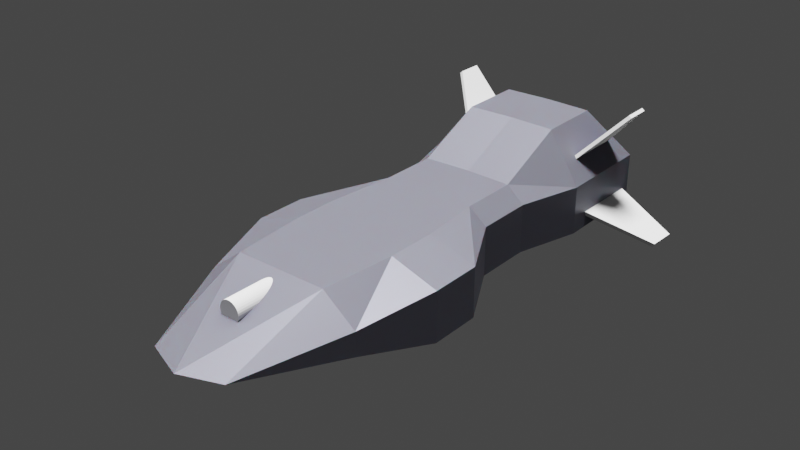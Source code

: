 # Source: mothership.blend  (saved by Blender 2.80.57; exported with 4.5.12 LTS)
import bpy
from mathutils import Matrix  # noqa: F401  (used for matrix-valued properties, if any)

bpy.ops.wm.read_factory_settings(use_empty=True)
scene = bpy.context.scene
scene.name = 'Scene'

# ---- collections
col_collection = bpy.data.collections.new('Collection'); scene.collection.children.link(col_collection)

# ---- images (referenced by path relative to the original .blend; pixels are not part of the script)
import os
ASSET_DIR = os.environ.get("B2B_ASSET_DIR", "")  # directory of the original .blend (textures are referenced by path, not embedded)
HERE = os.path.dirname(os.path.abspath(__file__))  # packed textures are extracted next to this script under _unpacked/

def load_image(name, relpath, width, height, colorspace="sRGB"):
    """Load a texture the original file referenced (path relative to the .blend, or extracted next to this script)."""
    p = next((c for c in (os.path.join(HERE, relpath), os.path.join(ASSET_DIR, relpath)) if relpath and os.path.exists(c)), "")
    if p:
        img = bpy.data.images.load(p, check_existing=True)
        img.name = name
    else:  # same state as the original file: an image datablock whose file is absent (Cycles renders it pink)
        img = bpy.data.images.new(name, width, height)
        img.source = "FILE"
        img.filepath = "//" + (relpath or name)
    img.colorspace_settings.name = colorspace
    return img
img_material_base_color_001 = load_image('Material Base Color.001', '', 1024, 1024, 'sRGB')
img_material_001_base_color = load_image('Material.001 Base Color', '', 1024, 1024, 'sRGB')

# ---- materials (node trees are filled in below, after node groups)
mat_material = bpy.data.materials.new('Material')
mat_material.alpha_threshold = 0.0
mat_material.use_transparent_shadow = False
mat_material.preview_render_type = 'CUBE'
mat_material.roughness = 0.5
mat_material.line_color = (0.0, 0.0, 0.0, 1.0)
mat_material_001 = bpy.data.materials.new('Material.001')
mat_material_001.use_transparent_shadow = False
mat_material_001.roughness = 0.25

# ---- material node trees
mat_material.use_nodes = True; mat_material.node_tree.nodes.clear()
_N = mat_material.node_tree.nodes; _L = mat_material.node_tree.links
n0 = _N.new('ShaderNodeOutputMaterial'); n0.name = 'Material Output'; n0.location = (300, 300)
n1 = _N.new('ShaderNodeBsdfPrincipled'); n1.name = 'Principled BSDF'; n1.location = (10, 300)
n1.distribution = 'GGX'
n1.subsurface_method = 'BURLEY'
n1.inputs[1].default_value = 0.4495
n1.inputs[3].default_value = 1.45
n1.inputs[8].default_value = 1.0
n1.inputs[9].default_value = (0.0, 0.2, 0.1)
n1.inputs[10].default_value = 0.07339
n1.inputs[14].default_value = (0.9472, 0.9475, 0.9566, 1.0)
n2 = _N.new('ShaderNodeAmbientOcclusion'); n2.name = 'Ambient Occlusion'; n2.location = (-280, 275)
n2.inputs[0].default_value = (0.1532, 0.1532, 0.1532, 1.0)
n3 = _N.new('ShaderNodeTexImage'); n3.name = 'Image Texture'; n3.location = (0, 0)
n3.image = img_material_base_color_001
n4 = _N.new('ShaderNodeMix'); n4.name = 'Mix'; n4.location = (-160, 180)
n4.data_type = 'RGBA'
n4.inputs[0].default_value = 0.07339
n4.inputs[7].default_value = (0.213, 0.2282, 0.8, 1.0)
_L.new(n1.outputs[0], n0.inputs[0])
_L.new(n2.outputs[0], n4.inputs[6])
_L.new(n4.outputs[2], n1.inputs[0])
n0.is_active_output = True

# ---- world
world_world = bpy.data.worlds.new('World'); scene.world = world_world
world_world.use_nodes = True; world_world.node_tree.nodes.clear()
_N = world_world.node_tree.nodes; _L = world_world.node_tree.links
n0 = _N.new('ShaderNodeOutputWorld'); n0.name = 'World Output'; n0.location = (300, 300)
n1 = _N.new('ShaderNodeBackground'); n1.name = 'Background'; n1.location = (10, 300)
n1.inputs[0].default_value = (0.05088, 0.05088, 0.05088, 1.0)
_L.new(n1.outputs[0], n0.inputs[0])
n0.is_active_output = True
world_world.color = (0.05088, 0.05088, 0.05088)
world_world.use_sun_shadow = False
world_world.sun_shadow_jitter_overblur = 0.0

# ---- lights
light_sun = bpy.data.lights.new('Sun', 'SUN')
light_sun.transmission_factor = 0.0
light_sun.angle = 0.2487
light_sun.shadow_buffer_clip_start = 0.5
light_sun.shadow_soft_size = 0.125

# ---- meshes
me_cube = bpy.data.meshes.new('Cube')
me_cube.from_pydata([(1.0, -1.0, 1.0), (0.0, -0.2383, -1.0), (1.0, -0.2383, 1.0), (0.0, -1.0, -1.0), (1.0, -1.0, -1.0), (1.0, -0.2383, -1.0), (1.278, 0.6101, 1.0), (1.278, 0.6101, -1.0), (0.0, 0.6101, -1.0), (1.278, 1.938, 1.0), (1.278, 1.938, -1.0), (0.0, 1.938, -1.0), (0.7242, -1.016, 1.615), (1.542, -1.844, 1.0), (1.542, -1.844, -1.0), (0.0, -1.844, -1.0), (0.6154, -4.789, 0.02736), (0.0, -2.516, -1.0), (1.542, -2.516, -1.0), (0.0, -4.982, 0.02736), (1.542, -2.516, 1.0), (1.224, -3.493, -0.3624), (1.224, -3.493, 0.5833), (0.8221, -2.516, 1.615), (0.0, -3.493, 1.615), (0.7242, 0.6843, 2.938), (0.0, -0.4933, 1.615), (0.0, -3.493, -0.5747), (0.7154, -3.493, 1.615), (0.7242, -0.2375, 1.615), (0.8221, -1.846, 1.615), (0.0, -0.2121, 1.615), (0.0, 0.7096, 2.938), (0.7242, 1.541, 2.938), (0.0, 1.566, 2.938), (0.0, 1.914, 0.9949)], [], [(4, 5, 2, 0), (5, 4, 3, 1), (5, 1, 8, 7), (2, 5, 7, 6), (7, 8, 11, 10), (6, 7, 10, 9), (3, 4, 14, 15), (4, 0, 13, 14), (21, 16, 22), (14, 13, 20, 18), (15, 14, 18, 17), (30, 23, 20, 13), (22, 20, 23, 28), (13, 0, 12, 30), (18, 21, 22, 20), (19, 24, 28, 16), (22, 16, 28), (21, 27, 17, 18), (21, 27, 19, 16), (2, 29, 12, 0), (12, 29, 31, 26, 24, 28, 23, 30), (32, 25, 33, 34), (31, 29, 25, 32), (9, 10, 11, 35), (34, 33, 9, 35), (9, 33, 25, 6), (6, 25, 29, 2)])
_uv = me_cube.uv_layers.new(name='UVMap')
_uv.uv.foreach_set('vector', [0.1284, 0.501, 0.1281, 0.4098, 0.3581, 0.4061, 0.3618, 0.492, 0.1281, 0.4098, 0.1284, 0.501, 0.004998, 0.4969, 0.004937, 0.4066, 0.1281, 0.4098, 0.004937, 0.4066, 0.004127, 0.2999, 0.15, 0.3127, 0.3581, 0.4061, 0.1281, 0.4098, 0.15, 0.3127, 0.3552, 0.3076, 0.15, 0.3127, 0.004127, 0.2999, 0.05192, 0.1382, 0.1506, 0.2063, 0.3552, 0.3076, 0.15, 0.3127, 0.1506, 0.2063, 0.3365, 0.1554, 0.004998, 0.4969, 0.1284, 0.501, 0.1575, 0.5995, 0.000112, 0.595, 0.1284, 0.501, 0.3618, 0.492, 0.3618, 0.6138, 0.1575, 0.5995, 0.1716, 0.7713, 0.1562, 0.9389, 0.2747, 0.8003, 0.1575, 0.5995, 0.3618, 0.6138, 0.3517, 0.6947, 0.158, 0.6597, 0.000112, 0.595, 0.1575, 0.5995, 0.158, 0.6597, 0.002474, 0.6759, 0.521, 0.4294, 0.5248, 0.352, 0.6341, 0.3512, 0.6323, 0.4306, 0.6365, 0.217, 0.6341, 0.3512, 0.5248, 0.352, 0.52, 0.2513, 0.6323, 0.4306, 0.5823, 0.5352, 0.5036, 0.5275, 0.521, 0.4294, 0.158, 0.6597, 0.1716, 0.7713, 0.2747, 0.8003, 0.3517, 0.6947, 0.5253, 0.000112, 0.4414, 0.2365, 0.52, 0.2513, 0.5888, 0.03881, 0.6365, 0.217, 0.5888, 0.03881, 0.52, 0.2513, 0.1716, 0.7713, 0.03298, 0.7993, 0.002474, 0.6759, 0.158, 0.6597, 0.1716, 0.7713, 0.03298, 0.7993, 0.09229, 0.9821, 0.1562, 0.9389, 0.5823, 0.6215, 0.4957, 0.6296, 0.5036, 0.5275, 0.5823, 0.5352, 0.8786, 0.4025, 0.8707, 0.5046, 0.7815, 0.4874, 0.7874, 0.4575, 0.8164, 0.1115, 0.895, 0.1263, 0.8998, 0.227, 0.896, 0.3044, 0.362, 0.7893, 0.4349, 0.7789, 0.4515, 0.8419, 0.3974, 0.8807, 0.4065, 0.6124, 0.4957, 0.6296, 0.4349, 0.7789, 0.362, 0.7893, 0.3365, 0.1554, 0.1506, 0.2063, 0.05192, 0.1382, 0.2577, 0.000112, 0.3974, 0.8807, 0.4515, 0.8419, 0.6365, 0.8711, 0.5615, 0.9999, 0.6365, 0.8711, 0.4515, 0.8419, 0.4349, 0.7789, 0.614, 0.7174, 0.614, 0.7174, 0.4349, 0.7789, 0.4957, 0.6296, 0.5823, 0.6215])
me_cube.materials.append(mat_material)
me_cube.use_remesh_preserve_volume = False
me_cube.use_remesh_preserve_attributes = False
me_cube.use_mirror_vertex_groups = False
me_cube.update()
me_cube_001 = bpy.data.meshes.new('Cube.001')
me_cube_001.from_pydata([(-1.0, -1.0, -1.0), (-1.0, 0.2859, 1.0), (-1.0, 1.0, -1.0), (-1.0, 1.0, 1.0), (1.0, -1.0, -1.0), (1.0, 0.2859, 1.0), (1.0, 1.0, -1.0), (1.0, 1.0, 1.0)], [], [(0, 1, 3, 2), (2, 3, 7, 6), (6, 7, 5, 4), (4, 5, 1, 0), (2, 6, 4, 0), (7, 3, 1, 5)])
_uv = me_cube_001.uv_layers.new(name='UVMap')
_uv.uv.foreach_set('vector', [0.375, 0.0, 0.625, 0.0, 0.625, 0.25, 0.375, 0.25, 0.375, 0.25, 0.625, 0.25, 0.625, 0.5, 0.375, 0.5, 0.375, 0.5, 0.625, 0.5, 0.625, 0.75, 0.375, 0.75, 0.375, 0.75, 0.625, 0.75, 0.625, 1.0, 0.375, 1.0, 0.125, 0.5, 0.375, 0.5, 0.375, 0.75, 0.125, 0.75, 0.625, 0.5, 0.875, 0.5, 0.875, 0.75, 0.625, 0.75])
me_cube_001.materials.append(mat_material_001)
me_cube_001.use_remesh_preserve_volume = False
me_cube_001.use_remesh_preserve_attributes = False
me_cube_001.use_mirror_vertex_groups = False
me_cube_001.update()
me_cube_002 = bpy.data.meshes.new('Cube.002')
me_cube_002.from_pydata([(-1.0, -1.0, -1.0), (-1.0, 0.2859, 1.0), (-1.0, 1.0, -1.0), (-1.0, 1.0, 1.0), (1.0, -1.0, -1.0), (1.0, 0.2859, 1.0), (1.0, 1.0, -1.0), (1.0, 1.0, 1.0)], [], [(0, 1, 3, 2), (2, 3, 7, 6), (6, 7, 5, 4), (4, 5, 1, 0), (2, 6, 4, 0), (7, 3, 1, 5)])
_uv = me_cube_002.uv_layers.new(name='UVMap')
_uv.uv.foreach_set('vector', [0.375, 0.0, 0.625, 0.0, 0.625, 0.25, 0.375, 0.25, 0.375, 0.25, 0.625, 0.25, 0.625, 0.5, 0.375, 0.5, 0.375, 0.5, 0.625, 0.5, 0.625, 0.75, 0.375, 0.75, 0.375, 0.75, 0.625, 0.75, 0.625, 1.0, 0.375, 1.0, 0.125, 0.5, 0.375, 0.5, 0.375, 0.75, 0.125, 0.75, 0.625, 0.5, 0.875, 0.5, 0.875, 0.75, 0.625, 0.75])
me_cube_002.use_remesh_preserve_volume = False
me_cube_002.use_remesh_preserve_attributes = False
me_cube_002.use_mirror_vertex_groups = False
me_cube_002.update()
me_cube_003 = bpy.data.meshes.new('Cube.003')
me_cube_003.from_pydata([(-1.0, -1.0, -1.0), (-1.0, 0.2859, 1.0), (-1.0, 1.0, -1.0), (-1.0, 1.0, 1.0), (1.0, -1.0, -1.0), (1.0, 0.2859, 1.0), (1.0, 1.0, -1.0), (1.0, 1.0, 1.0)], [], [(0, 1, 3, 2), (2, 3, 7, 6), (6, 7, 5, 4), (4, 5, 1, 0), (2, 6, 4, 0), (7, 3, 1, 5)])
_uv = me_cube_003.uv_layers.new(name='UVMap')
_uv.uv.foreach_set('vector', [0.375, 0.0, 0.625, 0.0, 0.625, 0.25, 0.375, 0.25, 0.375, 0.25, 0.625, 0.25, 0.625, 0.5, 0.375, 0.5, 0.375, 0.5, 0.625, 0.5, 0.625, 0.75, 0.375, 0.75, 0.375, 0.75, 0.625, 0.75, 0.625, 1.0, 0.375, 1.0, 0.125, 0.5, 0.375, 0.5, 0.375, 0.75, 0.125, 0.75, 0.625, 0.5, 0.875, 0.5, 0.875, 0.75, 0.625, 0.75])
me_cube_003.use_remesh_preserve_volume = False
me_cube_003.use_remesh_preserve_attributes = False
me_cube_003.use_mirror_vertex_groups = False
me_cube_003.update()
me_cube_004 = bpy.data.meshes.new('Cube.004')
me_cube_004.from_pydata([(-1.0, -1.0, -1.0), (-1.0, 0.2859, 1.0), (-1.0, 1.0, -1.0), (-1.0, 1.0, 1.0), (1.0, -1.0, -1.0), (1.0, 0.2859, 1.0), (1.0, 1.0, -1.0), (1.0, 1.0, 1.0)], [], [(0, 1, 3, 2), (2, 3, 7, 6), (6, 7, 5, 4), (4, 5, 1, 0), (2, 6, 4, 0), (7, 3, 1, 5)])
_uv = me_cube_004.uv_layers.new(name='UVMap')
_uv.uv.foreach_set('vector', [0.375, 0.0, 0.625, 0.0, 0.625, 0.25, 0.375, 0.25, 0.375, 0.25, 0.625, 0.25, 0.625, 0.5, 0.375, 0.5, 0.375, 0.5, 0.625, 0.5, 0.625, 0.75, 0.375, 0.75, 0.375, 0.75, 0.625, 0.75, 0.625, 1.0, 0.375, 1.0, 0.125, 0.5, 0.375, 0.5, 0.375, 0.75, 0.125, 0.75, 0.625, 0.5, 0.875, 0.5, 0.875, 0.75, 0.625, 0.75])
me_cube_004.use_remesh_preserve_volume = False
me_cube_004.use_remesh_preserve_attributes = False
me_cube_004.use_mirror_vertex_groups = False
me_cube_004.update()
me_cylinder_001 = bpy.data.meshes.new('Cylinder.001')
me_cylinder_001.from_pydata([(0.0, 1.0, -1.0), (0.0, 1.0, 1.0), (0.1951, 0.9808, -1.0), (0.1951, 0.9808, 1.0), (0.3827, 0.9239, -1.0), (0.3827, 0.9239, 1.0), (0.5556, 0.8315, -1.0), (0.5556, 0.8315, 1.0), (0.7071, 0.7071, -1.0), (0.7071, 0.7071, 1.0), (0.8315, 0.5556, -1.0), (0.8315, 0.5556, 1.0), (0.9239, 0.3827, -1.0), (0.9239, 0.3827, 1.0), (0.9808, 0.1951, -1.0), (0.9808, 0.1951, 1.0), (1.0, 7.55e-08, -1.0), (1.0, 7.55e-08, 1.0), (0.9808, -0.1951, -1.0), (0.9808, -0.1951, 1.0), (0.9239, -0.3827, -1.0), (0.9239, -0.3827, 1.0), (0.8315, -0.5556, -1.0), (0.8315, -0.5556, 1.0), (0.7071, -0.7071, -1.0), (0.7071, -0.7071, 1.0), (0.5556, -0.8315, -1.0), (0.5556, -0.8315, 1.0), (0.3827, -0.9239, -1.0), (0.3827, -0.9239, 1.0), (0.1951, -0.9808, -1.0), (0.1951, -0.9808, 1.0), (-3.258e-07, -1.0, -1.0), (-3.258e-07, -1.0, 1.0), (-0.1951, -0.9808, -1.0), (-0.1951, -0.9808, 1.0), (-0.3827, -0.9239, -1.0), (-0.3827, -0.9239, 1.0), (-0.5556, -0.8315, -1.0), (-0.5556, -0.8315, 1.0), (-0.7071, -0.7071, -1.0), (-0.7071, -0.7071, 1.0), (-0.8315, -0.5556, -1.0), (-0.8315, -0.5556, 1.0), (-0.9239, -0.3827, -1.0), (-0.9239, -0.3827, 1.0), (-0.9808, -0.1951, -1.0), (-0.9808, -0.1951, 1.0), (-1.0, 9.656e-07, -1.0), (-1.0, 9.656e-07, 1.0), (-0.9808, 0.1951, -1.0), (-0.9808, 0.1951, 1.0), (-0.9239, 0.3827, -1.0), (-0.9239, 0.3827, 1.0), (-0.8315, 0.5556, -1.0), (-0.8315, 0.5556, 1.0), (-0.7071, 0.7071, -1.0), (-0.7071, 0.7071, 1.0), (-0.5556, 0.8315, -1.0), (-0.5556, 0.8315, 1.0), (-0.3827, 0.9239, -1.0), (-0.3827, 0.9239, 1.0), (-0.1951, 0.9808, -1.0), (-0.1951, 0.9808, 1.0)], [], [(0, 1, 3, 2), (2, 3, 5, 4), (4, 5, 7, 6), (6, 7, 9, 8), (8, 9, 11, 10), (10, 11, 13, 12), (12, 13, 15, 14), (14, 15, 17, 16), (16, 17, 19, 18), (18, 19, 21, 20), (20, 21, 23, 22), (22, 23, 25, 24), (24, 25, 27, 26), (26, 27, 29, 28), (28, 29, 31, 30), (30, 31, 33, 32), (32, 33, 35, 34), (34, 35, 37, 36), (36, 37, 39, 38), (38, 39, 41, 40), (40, 41, 43, 42), (42, 43, 45, 44), (44, 45, 47, 46), (46, 47, 49, 48), (48, 49, 51, 50), (50, 51, 53, 52), (52, 53, 55, 54), (54, 55, 57, 56), (56, 57, 59, 58), (58, 59, 61, 60), (3, 1, 63, 61, 59, 57, 55, 53, 51, 49, 47, 45, 43, 41, 39, 37, 35, 33, 31, 29, 27, 25, 23, 21, 19, 17, 15, 13, 11, 9, 7, 5), (60, 61, 63, 62), (62, 63, 1, 0), (0, 2, 4, 6, 8, 10, 12, 14, 16, 18, 20, 22, 24, 26, 28, 30, 32, 34, 36, 38, 40, 42, 44, 46, 48, 50, 52, 54, 56, 58, 60, 62)])
_uv = me_cylinder_001.uv_layers.new(name='UVMap')
_uv.uv.foreach_set('vector', [1.0, 0.5, 1.0, 1.0, 0.9688, 1.0, 0.9688, 0.5, 0.9688, 0.5, 0.9688, 1.0, 0.9375, 1.0, 0.9375, 0.5, 0.9375, 0.5, 0.9375, 1.0, 0.9062, 1.0, 0.9062, 0.5, 0.9062, 0.5, 0.9062, 1.0, 0.875, 1.0, 0.875, 0.5, 0.875, 0.5, 0.875, 1.0, 0.8438, 1.0, 0.8438, 0.5, 0.8438, 0.5, 0.8438, 1.0, 0.8125, 1.0, 0.8125, 0.5, 0.8125, 0.5, 0.8125, 1.0, 0.7812, 1.0, 0.7812, 0.5, 0.7812, 0.5, 0.7812, 1.0, 0.75, 1.0, 0.75, 0.5, 0.75, 0.5, 0.75, 1.0, 0.7188, 1.0, 0.7188, 0.5, 0.7188, 0.5, 0.7188, 1.0, 0.6875, 1.0, 0.6875, 0.5, 0.6875, 0.5, 0.6875, 1.0, 0.6562, 1.0, 0.6562, 0.5, 0.6562, 0.5, 0.6562, 1.0, 0.625, 1.0, 0.625, 0.5, 0.625, 0.5, 0.625, 1.0, 0.5938, 1.0, 0.5938, 0.5, 0.5938, 0.5, 0.5938, 1.0, 0.5625, 1.0, 0.5625, 0.5, 0.5625, 0.5, 0.5625, 1.0, 0.5312, 1.0, 0.5312, 0.5, 0.5312, 0.5, 0.5312, 1.0, 0.5, 1.0, 0.5, 0.5, 0.5, 0.5, 0.5, 1.0, 0.4688, 1.0, 0.4688, 0.5, 0.4688, 0.5, 0.4688, 1.0, 0.4375, 1.0, 0.4375, 0.5, 0.4375, 0.5, 0.4375, 1.0, 0.4062, 1.0, 0.4062, 0.5, 0.4062, 0.5, 0.4062, 1.0, 0.375, 1.0, 0.375, 0.5, 0.375, 0.5, 0.375, 1.0, 0.3438, 1.0, 0.3438, 0.5, 0.3438, 0.5, 0.3438, 1.0, 0.3125, 1.0, 0.3125, 0.5, 0.3125, 0.5, 0.3125, 1.0, 0.2812, 1.0, 0.2812, 0.5, 0.2812, 0.5, 0.2812, 1.0, 0.25, 1.0, 0.25, 0.5, 0.25, 0.5, 0.25, 1.0, 0.2188, 1.0, 0.2188, 0.5, 0.2188, 0.5, 0.2188, 1.0, 0.1875, 1.0, 0.1875, 0.5, 0.1875, 0.5, 0.1875, 1.0, 0.1562, 1.0, 0.1562, 0.5, 0.1562, 0.5, 0.1562, 1.0, 0.125, 1.0, 0.125, 0.5, 0.125, 0.5, 0.125, 1.0, 0.09375, 1.0, 0.09375, 0.5, 0.09375, 0.5, 0.09375, 1.0, 0.0625, 1.0, 0.0625, 0.5, 0.2968, 0.4854, 0.25, 0.49, 0.2032, 0.4854, 0.1582, 0.4717, 0.1167, 0.4496, 0.08029, 0.4197, 0.05045, 0.3833, 0.02827, 0.3418, 0.01461, 0.2968, 0.01, 0.25, 0.01461, 0.2032, 0.02827, 0.1582, 0.05045, 0.1167, 0.08029, 0.08029, 0.1167, 0.05045, 0.1582, 0.02827, 0.2032, 0.01461, 0.25, 0.01, 0.2968, 0.01461, 0.3418, 0.02827, 0.3833, 0.05045, 0.4197, 0.08029, 0.4496, 0.1167, 0.4717, 0.1582, 0.4854, 0.2032, 0.49, 0.25, 0.4854, 0.2968, 0.4717, 0.3418, 0.4496, 0.3833, 0.4197, 0.4197, 0.3833, 0.4496, 0.3418, 0.4717, 0.0625, 0.5, 0.0625, 1.0, 0.03125, 1.0, 0.03125, 0.5, 0.03125, 0.5, 0.03125, 1.0, 0.0, 1.0, 0.0, 0.5, 0.75, 0.49, 0.7968, 0.4854, 0.8418, 0.4717, 0.8833, 0.4496, 0.9197, 0.4197, 0.9496, 0.3833, 0.9717, 0.3418, 0.9854, 0.2968, 0.99, 0.25, 0.9854, 0.2032, 0.9717, 0.1582, 0.9496, 0.1167, 0.9197, 0.08029, 0.8833, 0.05045, 0.8418, 0.02827, 0.7968, 0.01461, 0.75, 0.01, 0.7032, 0.01461, 0.6582, 0.02827, 0.6167, 0.05045, 0.5803, 0.08029, 0.5504, 0.1167, 0.5283, 0.1582, 0.5146, 0.2032, 0.51, 0.25, 0.5146, 0.2968, 0.5283, 0.3418, 0.5504, 0.3833, 0.5803, 0.4197, 0.6167, 0.4496, 0.6582, 0.4717, 0.7032, 0.4854])
me_cylinder_001.use_remesh_preserve_volume = False
me_cylinder_001.use_remesh_preserve_attributes = False
me_cylinder_001.use_mirror_vertex_groups = False
me_cylinder_001.update()

# ---- objects
ob_cube = bpy.data.objects.new('Cube', me_cube)
ob_sun = bpy.data.objects.new('Sun', light_sun)
ob_cube_001 = bpy.data.objects.new('Cube.001', me_cube_001)
ob_cube_002 = bpy.data.objects.new('Cube.002', me_cube_002)
ob_cube_003 = bpy.data.objects.new('Cube.003', me_cube_003)
ob_cube_004 = bpy.data.objects.new('Cube.004', me_cube_004)
ob_cylinder_001 = bpy.data.objects.new('Cylinder.001', me_cylinder_001)

# ---- transforms, parenting, visibility, modifiers, constraints
ob_cube.location = (0.0, 2.0, 0.0)
ob_cube.scale = (0.856, 1.0, 0.3253)
ob_cube.lock_rotations_4d = False
ob_cube.empty_display_type = 'ARROWS'
ob_cube.lineart.crease_threshold = 0.0
_m = ob_cube.modifiers.new('Mirror', 'MIRROR')
_m.use_bisect_axis = (True, False, False)
_m.use_clip = True
ob_sun.location = (5.192, 1.95, 9.4)
ob_sun.lineart.crease_threshold = 0.0
ob_cube_001.location = (1.049, 3.179, 0.7705)
ob_cube_001.rotation_euler = (0.0, 0.7301, 0.0)
ob_cube_001.scale = (0.02308, 0.4666, 0.4724)
ob_cube_001.lineart.crease_threshold = 0.0
ob_cube_002.location = (-0.9509, 3.179, 0.7705)
ob_cube_002.rotation_euler = (0.0, -0.7366, 0.0)
ob_cube_002.scale = (0.02308, 0.4666, 0.4724)
ob_cube_002.lineart.crease_threshold = 0.0
ob_cube_003.location = (1.344, 3.236, -0.283)
ob_cube_003.rotation_euler = (0.04681, 2.074, 0.01972)
ob_cube_003.scale = (0.02764, 0.5587, 0.5656)
ob_cube_003.lineart.crease_threshold = 0.0
ob_cube_004.location = (-1.364, 3.318, -0.2333)
ob_cube_004.rotation_euler = (3.195, -1.082, 3.076)
ob_cube_004.scale = (0.02764, 0.5587, 0.5656)
ob_cube_004.lineart.crease_threshold = 0.0
ob_cylinder_001.location = (-0.01097, -1.879, 0.3478)
ob_cylinder_001.rotation_euler = (1.571, -3.142, 3.142)
ob_cylinder_001.scale = (-0.1354, -0.1354, -0.3351)
ob_cylinder_001.lock_rotation = (True, False, False)
ob_cylinder_001.lineart.crease_threshold = 0.0

# ---- collection membership
col_collection.objects.link(ob_cube)
col_collection.objects.link(ob_sun)
col_collection.objects.link(ob_cube_001)
col_collection.objects.link(ob_cube_002)
col_collection.objects.link(ob_cube_003)
col_collection.objects.link(ob_cube_004)
col_collection.objects.link(ob_cylinder_001)

# ---- scene / render settings (as saved in the file)
scene.frame_start = 1; scene.frame_end = 250; scene.frame_set(196)
scene.render.engine = 'BLENDER_EEVEE_NEXT'
scene.cycles.use_denoising = False
scene.cycles.samples = 128
scene.cycles.sampling_pattern = 'TABULATED_SOBOL'
scene.cycles.use_adaptive_sampling = False
scene.cycles.use_light_tree = False
scene.view_settings.view_transform = 'Filmic'
bpy.context.view_layer.update()

# ---- added for rendering (the .blend has no active camera): camera
cam_auto = bpy.data.cameras.new('AutoCamera')
cam_auto.lens = 50.0
cam_auto.sensor_width = 36.0
cam_auto.clip_end = 1000.0
ob_auto_camera = bpy.data.objects.new('AutoCamera', cam_auto)
scene.collection.objects.link(ob_auto_camera)
ob_auto_camera.location = (7.4458, -8.47013, 6.23815)
ob_auto_camera.rotation_euler = (1.09748, -7.21219e-08, 0.694738)
scene.camera = ob_auto_camera
bpy.context.view_layer.update()
